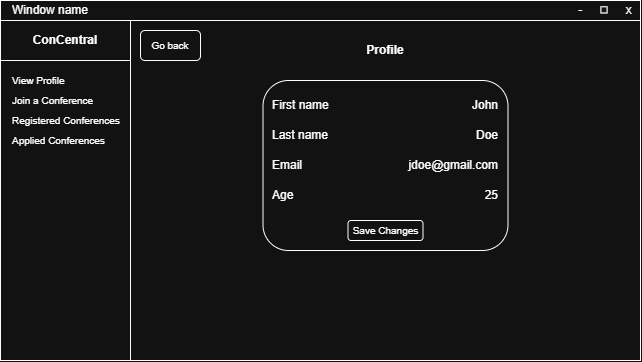

The diagram above was exported from draw.io. Its source (the exported page's mxGraphModel, read from the mxfile embedded in the PNG):
<mxGraphModel dx="715" dy="433" grid="1" gridSize="10" guides="1" tooltips="1" connect="1" arrows="1" fold="1" page="1" pageScale="1" pageWidth="850" pageHeight="1100" math="0" shadow="0">
  <root>
    <mxCell id="0" />
    <mxCell id="1" parent="0" />
    <mxCell id="H6S37EjeQkoc6GpvtnUp-1" parent="1" style="rounded=0;whiteSpace=wrap;html=1;" value="" vertex="1">
      <mxGeometry height="360" width="640" as="geometry" />
    </mxCell>
    <mxCell id="H6S37EjeQkoc6GpvtnUp-2" parent="1" style="rounded=0;whiteSpace=wrap;html=1;" value="" vertex="1">
      <mxGeometry height="20" width="640" as="geometry" />
    </mxCell>
    <mxCell id="H6S37EjeQkoc6GpvtnUp-3" parent="1" style="text;html=1;whiteSpace=wrap;strokeColor=none;fillColor=none;align=center;verticalAlign=middle;rounded=0;" value="-&amp;nbsp; &amp;nbsp; &amp;nbsp;◻&amp;nbsp; &amp;nbsp; &amp;nbsp;x" vertex="1">
      <mxGeometry height="20" width="70" x="570" as="geometry" />
    </mxCell>
    <mxCell id="H6S37EjeQkoc6GpvtnUp-4" parent="1" style="text;html=1;whiteSpace=wrap;strokeColor=none;fillColor=none;align=center;verticalAlign=middle;rounded=0;" value="Window name" vertex="1">
      <mxGeometry height="20" width="100" as="geometry" />
    </mxCell>
    <mxCell id="H6S37EjeQkoc6GpvtnUp-23" parent="1" style="rounded=0;whiteSpace=wrap;html=1;" value="" vertex="1">
      <mxGeometry height="340" width="130" y="20" as="geometry" />
    </mxCell>
    <mxCell id="H6S37EjeQkoc6GpvtnUp-24" parent="1" style="text;html=1;whiteSpace=wrap;strokeColor=none;fillColor=none;align=left;verticalAlign=middle;rounded=0;fontSize=10;" value="View Profile" vertex="1">
      <mxGeometry height="20" width="120" x="10" y="70" as="geometry" />
    </mxCell>
    <mxCell id="H6S37EjeQkoc6GpvtnUp-25" parent="1" style="rounded=0;whiteSpace=wrap;html=1;" value="" vertex="1">
      <mxGeometry height="40" width="130" y="20" as="geometry" />
    </mxCell>
    <mxCell id="H6S37EjeQkoc6GpvtnUp-6" parent="1" style="text;html=1;whiteSpace=wrap;strokeColor=none;fillColor=none;align=center;verticalAlign=middle;rounded=0;fontStyle=1" value="ConCentral" vertex="1">
      <mxGeometry height="30" width="90" x="20" y="25" as="geometry" />
    </mxCell>
    <mxCell id="H6S37EjeQkoc6GpvtnUp-26" parent="1" style="text;html=1;whiteSpace=wrap;strokeColor=none;fillColor=none;align=left;verticalAlign=middle;rounded=0;fontSize=10;" value="Join a Conference" vertex="1">
      <mxGeometry height="20" width="120" x="10" y="90" as="geometry" />
    </mxCell>
    <mxCell id="H6S37EjeQkoc6GpvtnUp-69" parent="1" style="text;html=1;whiteSpace=wrap;strokeColor=none;fillColor=none;align=left;verticalAlign=middle;rounded=0;fontSize=10;" value="Registered Conferences" vertex="1">
      <mxGeometry height="20" width="120" x="10" y="110" as="geometry" />
    </mxCell>
    <mxCell id="jW4-P6EHnHJNGexmd_pk-34" parent="1" style="rounded=1;whiteSpace=wrap;html=1;roundedPerimeter=1;fontSize=10;" value="Go back" vertex="1">
      <mxGeometry height="30" width="60" x="140" y="30" as="geometry" />
    </mxCell>
    <mxCell id="2" parent="1" style="text;html=1;whiteSpace=wrap;strokeColor=none;fillColor=none;align=left;verticalAlign=middle;rounded=0;fontSize=10;" value="Applied Conferences" vertex="1">
      <mxGeometry height="20" width="120" x="10" y="130" as="geometry" />
    </mxCell>
    <mxCell id="pkE1fDu1ODF68pK-Ck_I-16" parent="1" style="rounded=1;whiteSpace=wrap;html=1;roundedPerimeter=1;" value="" vertex="1">
      <mxGeometry height="170" width="245" x="262.5" y="80" as="geometry" />
    </mxCell>
    <mxCell id="4" parent="1" style="text;html=1;whiteSpace=wrap;strokeColor=none;fillColor=none;align=center;verticalAlign=middle;rounded=0;fontStyle=1" value="Profile" vertex="1">
      <mxGeometry height="30" width="150" x="310" y="35" as="geometry" />
    </mxCell>
    <mxCell id="5" parent="1" style="text;html=1;strokeColor=none;fillColor=none;align=left;verticalAlign=middle;whiteSpace=wrap;rounded=0;" value="First name" vertex="1">
      <mxGeometry height="30" width="115" x="270" y="90" as="geometry" />
    </mxCell>
    <mxCell id="6" parent="1" style="text;html=1;strokeColor=none;fillColor=none;align=left;verticalAlign=middle;whiteSpace=wrap;rounded=0;" value="Last name" vertex="1">
      <mxGeometry height="30" width="115" x="270" y="120" as="geometry" />
    </mxCell>
    <mxCell id="7" parent="1" style="text;html=1;strokeColor=none;fillColor=none;align=left;verticalAlign=middle;whiteSpace=wrap;rounded=0;" value="Email" vertex="1">
      <mxGeometry height="30" width="115" x="270" y="150" as="geometry" />
    </mxCell>
    <mxCell id="10" parent="1" style="text;html=1;strokeColor=none;fillColor=none;align=left;verticalAlign=middle;whiteSpace=wrap;rounded=0;" value="Age" vertex="1">
      <mxGeometry height="30" width="115" x="270" y="180" as="geometry" />
    </mxCell>
    <mxCell id="11" parent="1" style="text;html=1;strokeColor=none;fillColor=none;align=right;verticalAlign=middle;whiteSpace=wrap;rounded=0;" value="John" vertex="1">
      <mxGeometry height="30" width="115" x="385" y="90" as="geometry" />
    </mxCell>
    <mxCell id="12" parent="1" style="text;html=1;strokeColor=none;fillColor=none;align=right;verticalAlign=middle;whiteSpace=wrap;rounded=0;" value="Doe" vertex="1">
      <mxGeometry height="30" width="115" x="385" y="120" as="geometry" />
    </mxCell>
    <mxCell id="13" parent="1" style="text;html=1;strokeColor=none;fillColor=none;align=right;verticalAlign=middle;whiteSpace=wrap;rounded=0;" value="jdoe@gmail.com" vertex="1">
      <mxGeometry height="30" width="115" x="385" y="150" as="geometry" />
    </mxCell>
    <mxCell id="14" parent="1" style="text;html=1;strokeColor=none;fillColor=none;align=right;verticalAlign=middle;whiteSpace=wrap;rounded=0;" value="25" vertex="1">
      <mxGeometry height="30" width="115" x="385" y="180" as="geometry" />
    </mxCell>
    <mxCell id="16" parent="1" style="rounded=1;whiteSpace=wrap;html=1;roundedPerimeter=1;fontSize=10;" value="Save Changes" vertex="1">
      <mxGeometry height="20" width="75" x="347.5" y="220" as="geometry" />
    </mxCell>
  </root>
</mxGraphModel>